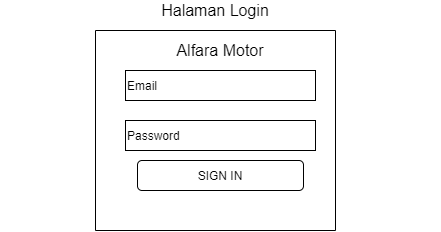

The diagram above was exported from draw.io. Its source (the exported page's mxGraphModel, read from the mxfile embedded in the PNG):
<mxGraphModel dx="768" dy="482" grid="1" gridSize="10" guides="1" tooltips="1" connect="1" arrows="1" fold="1" page="1" pageScale="1" pageWidth="827" pageHeight="1169" math="0" shadow="0">
  <root>
    <mxCell id="1SRdrouO_GDW0MwGdtOr-0" />
    <mxCell id="1SRdrouO_GDW0MwGdtOr-1" parent="1SRdrouO_GDW0MwGdtOr-0" />
    <mxCell id="1SRdrouO_GDW0MwGdtOr-3" value="Email" style="rounded=0;whiteSpace=wrap;html=1;align=left;" vertex="1" parent="1SRdrouO_GDW0MwGdtOr-1">
      <mxGeometry x="350" y="160" width="190" height="30" as="geometry" />
    </mxCell>
    <mxCell id="1SRdrouO_GDW0MwGdtOr-4" value="Password" style="rounded=0;whiteSpace=wrap;html=1;align=left;" vertex="1" parent="1SRdrouO_GDW0MwGdtOr-1">
      <mxGeometry x="350" y="210" width="190" height="30" as="geometry" />
    </mxCell>
    <mxCell id="1SRdrouO_GDW0MwGdtOr-5" value="SIGN IN" style="rounded=1;whiteSpace=wrap;html=1;align=center;" vertex="1" parent="1SRdrouO_GDW0MwGdtOr-1">
      <mxGeometry x="362" y="250" width="166" height="30" as="geometry" />
    </mxCell>
    <mxCell id="1SRdrouO_GDW0MwGdtOr-6" value="" style="endArrow=none;html=1;" edge="1" parent="1SRdrouO_GDW0MwGdtOr-1">
      <mxGeometry width="50" height="50" relative="1" as="geometry">
        <mxPoint x="320" y="320" as="sourcePoint" />
        <mxPoint x="320" y="120" as="targetPoint" />
      </mxGeometry>
    </mxCell>
    <mxCell id="1SRdrouO_GDW0MwGdtOr-7" value="" style="endArrow=none;html=1;" edge="1" parent="1SRdrouO_GDW0MwGdtOr-1">
      <mxGeometry width="50" height="50" relative="1" as="geometry">
        <mxPoint x="560" y="320" as="sourcePoint" />
        <mxPoint x="560" y="120" as="targetPoint" />
      </mxGeometry>
    </mxCell>
    <mxCell id="1SRdrouO_GDW0MwGdtOr-8" value="" style="endArrow=none;html=1;" edge="1" parent="1SRdrouO_GDW0MwGdtOr-1">
      <mxGeometry width="50" height="50" relative="1" as="geometry">
        <mxPoint x="560" y="120" as="sourcePoint" />
        <mxPoint x="320" y="120" as="targetPoint" />
      </mxGeometry>
    </mxCell>
    <mxCell id="1SRdrouO_GDW0MwGdtOr-9" value="" style="endArrow=none;html=1;" edge="1" parent="1SRdrouO_GDW0MwGdtOr-1">
      <mxGeometry width="50" height="50" relative="1" as="geometry">
        <mxPoint x="560" y="320" as="sourcePoint" />
        <mxPoint x="320" y="320" as="targetPoint" />
      </mxGeometry>
    </mxCell>
    <mxCell id="1SRdrouO_GDW0MwGdtOr-10" value="&lt;font style=&quot;font-size: 16px&quot;&gt;Halaman Login&lt;/font&gt;" style="text;html=1;strokeColor=none;fillColor=none;align=center;verticalAlign=middle;whiteSpace=wrap;rounded=0;" vertex="1" parent="1SRdrouO_GDW0MwGdtOr-1">
      <mxGeometry x="320" y="90" width="240" height="20" as="geometry" />
    </mxCell>
    <mxCell id="1SRdrouO_GDW0MwGdtOr-11" value="&lt;font style=&quot;font-size: 16px&quot;&gt;Alfara Motor&lt;/font&gt;" style="text;html=1;strokeColor=none;fillColor=none;align=center;verticalAlign=middle;whiteSpace=wrap;rounded=0;" vertex="1" parent="1SRdrouO_GDW0MwGdtOr-1">
      <mxGeometry x="225" y="130" width="440" height="20" as="geometry" />
    </mxCell>
  </root>
</mxGraphModel>